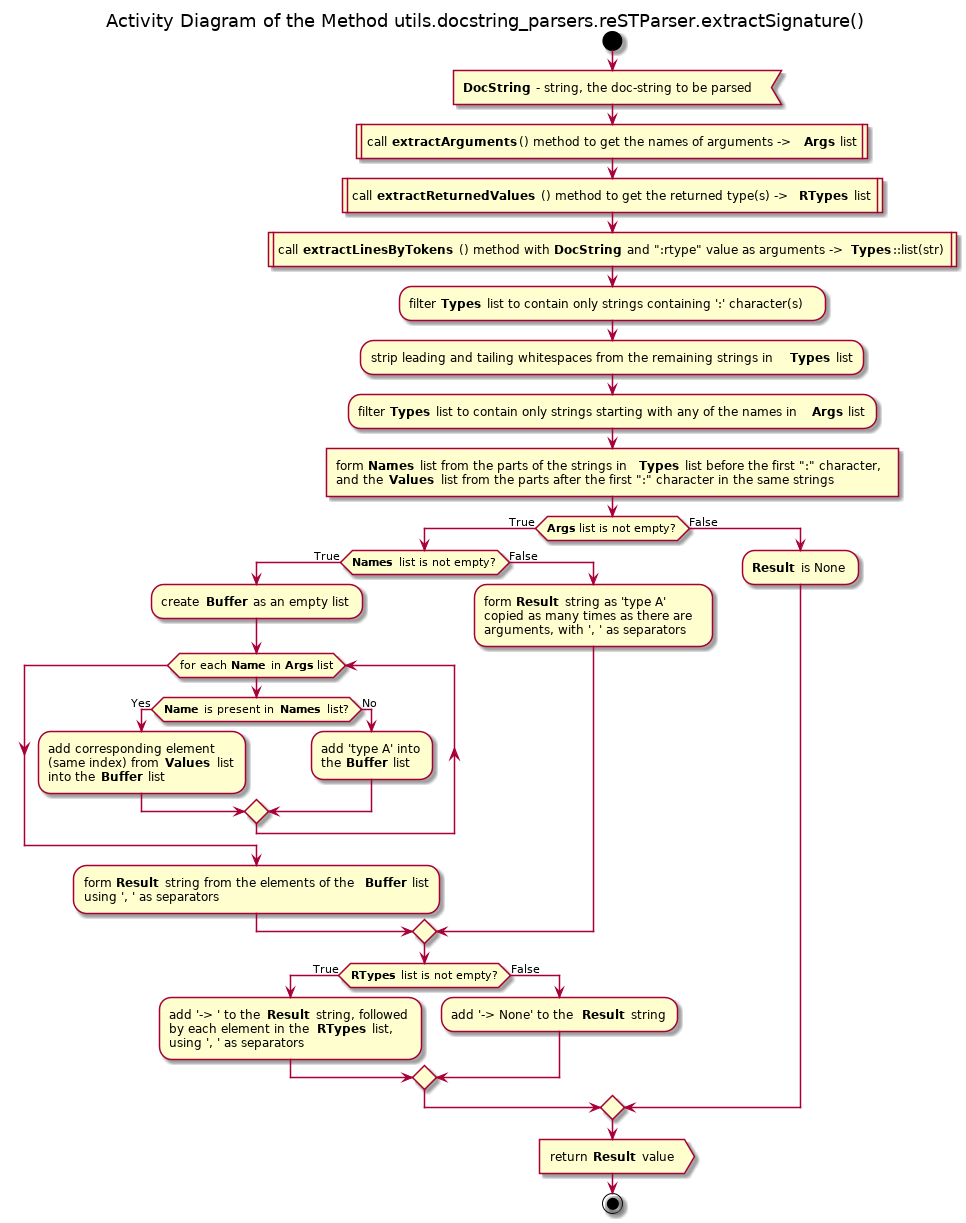

The diagram above was rendered by PlantUML. Its source (embedded in the PNG):
@startuml pos_utils_docstring_parsers_restparser_extractsignature

title Activity Diagram of the Method utils.docstring_parsers.reSTParser.extractSignature()

start

:<b>DocString</b> - string, the doc-string to be parsed<

:call <b>extractArguments</b>() method to get the names of arguments -> <b>Args</b> list|

:call <b>extractReturnedValues</b>() method to get the returned type(s) -> <b>RTypes</b> list|

:call <b>extractLinesByTokens</b>() method with <b>DocString</b> and ":rtype" value as arguments -> <b>Types</b>::list(str)|

:filter <b>Types</b> list to contain only strings containing ':' character(s);

:strip leading and tailing whitespaces from the remaining strings in <b>Types</b> list;

:filter <b>Types</b> list to contain only strings starting with any of the names in <b>Args</b> list;

:form <b>Names</b> list from the parts of the strings in <b>Types</b> list before the first ":" character,
and the <b>Values</b> list from the parts after the first ":" character in the same strings]

if (<b>Args</b> list is not empty?) then (True)
    if (<b>Names</b> list is not empty?) then (True)
        :create <b>Buffer</b> as an empty list;
        while (for each <b>Name</b> in <b>Args</b> list)
            if (<b>Name</b> is present in <b>Names</b> list?) then (Yes)
                :add corresponding element
                (same index) from <b>Values</b> list
                into the <b>Buffer</b> list;
            else (No)
                :add 'type A' into
                the <b>Buffer</b> list;
            endif
        end while
        
        :form <b>Result</b> string from the elements of the <b>Buffer</b> list
        using ', ' as separators;
    else (False)
        :form <b>Result</b> string as 'type A'
        copied as many times as there are
        arguments, with ', ' as separators;
    endif
    
    if (<b>RTypes</b> list is not empty?) then (True)
        :add '-> ' to the <b>Result</b> string, followed
        by each element in the <b>RTypes</b> list,
        using ', ' as separators;
    else (False)
        :add '-> None' to the <b>Result</b> string;
    endif
else (False)
    :<b>Result</b> is None;
endif

:return <b>Result</b> value>

stop

@enduml